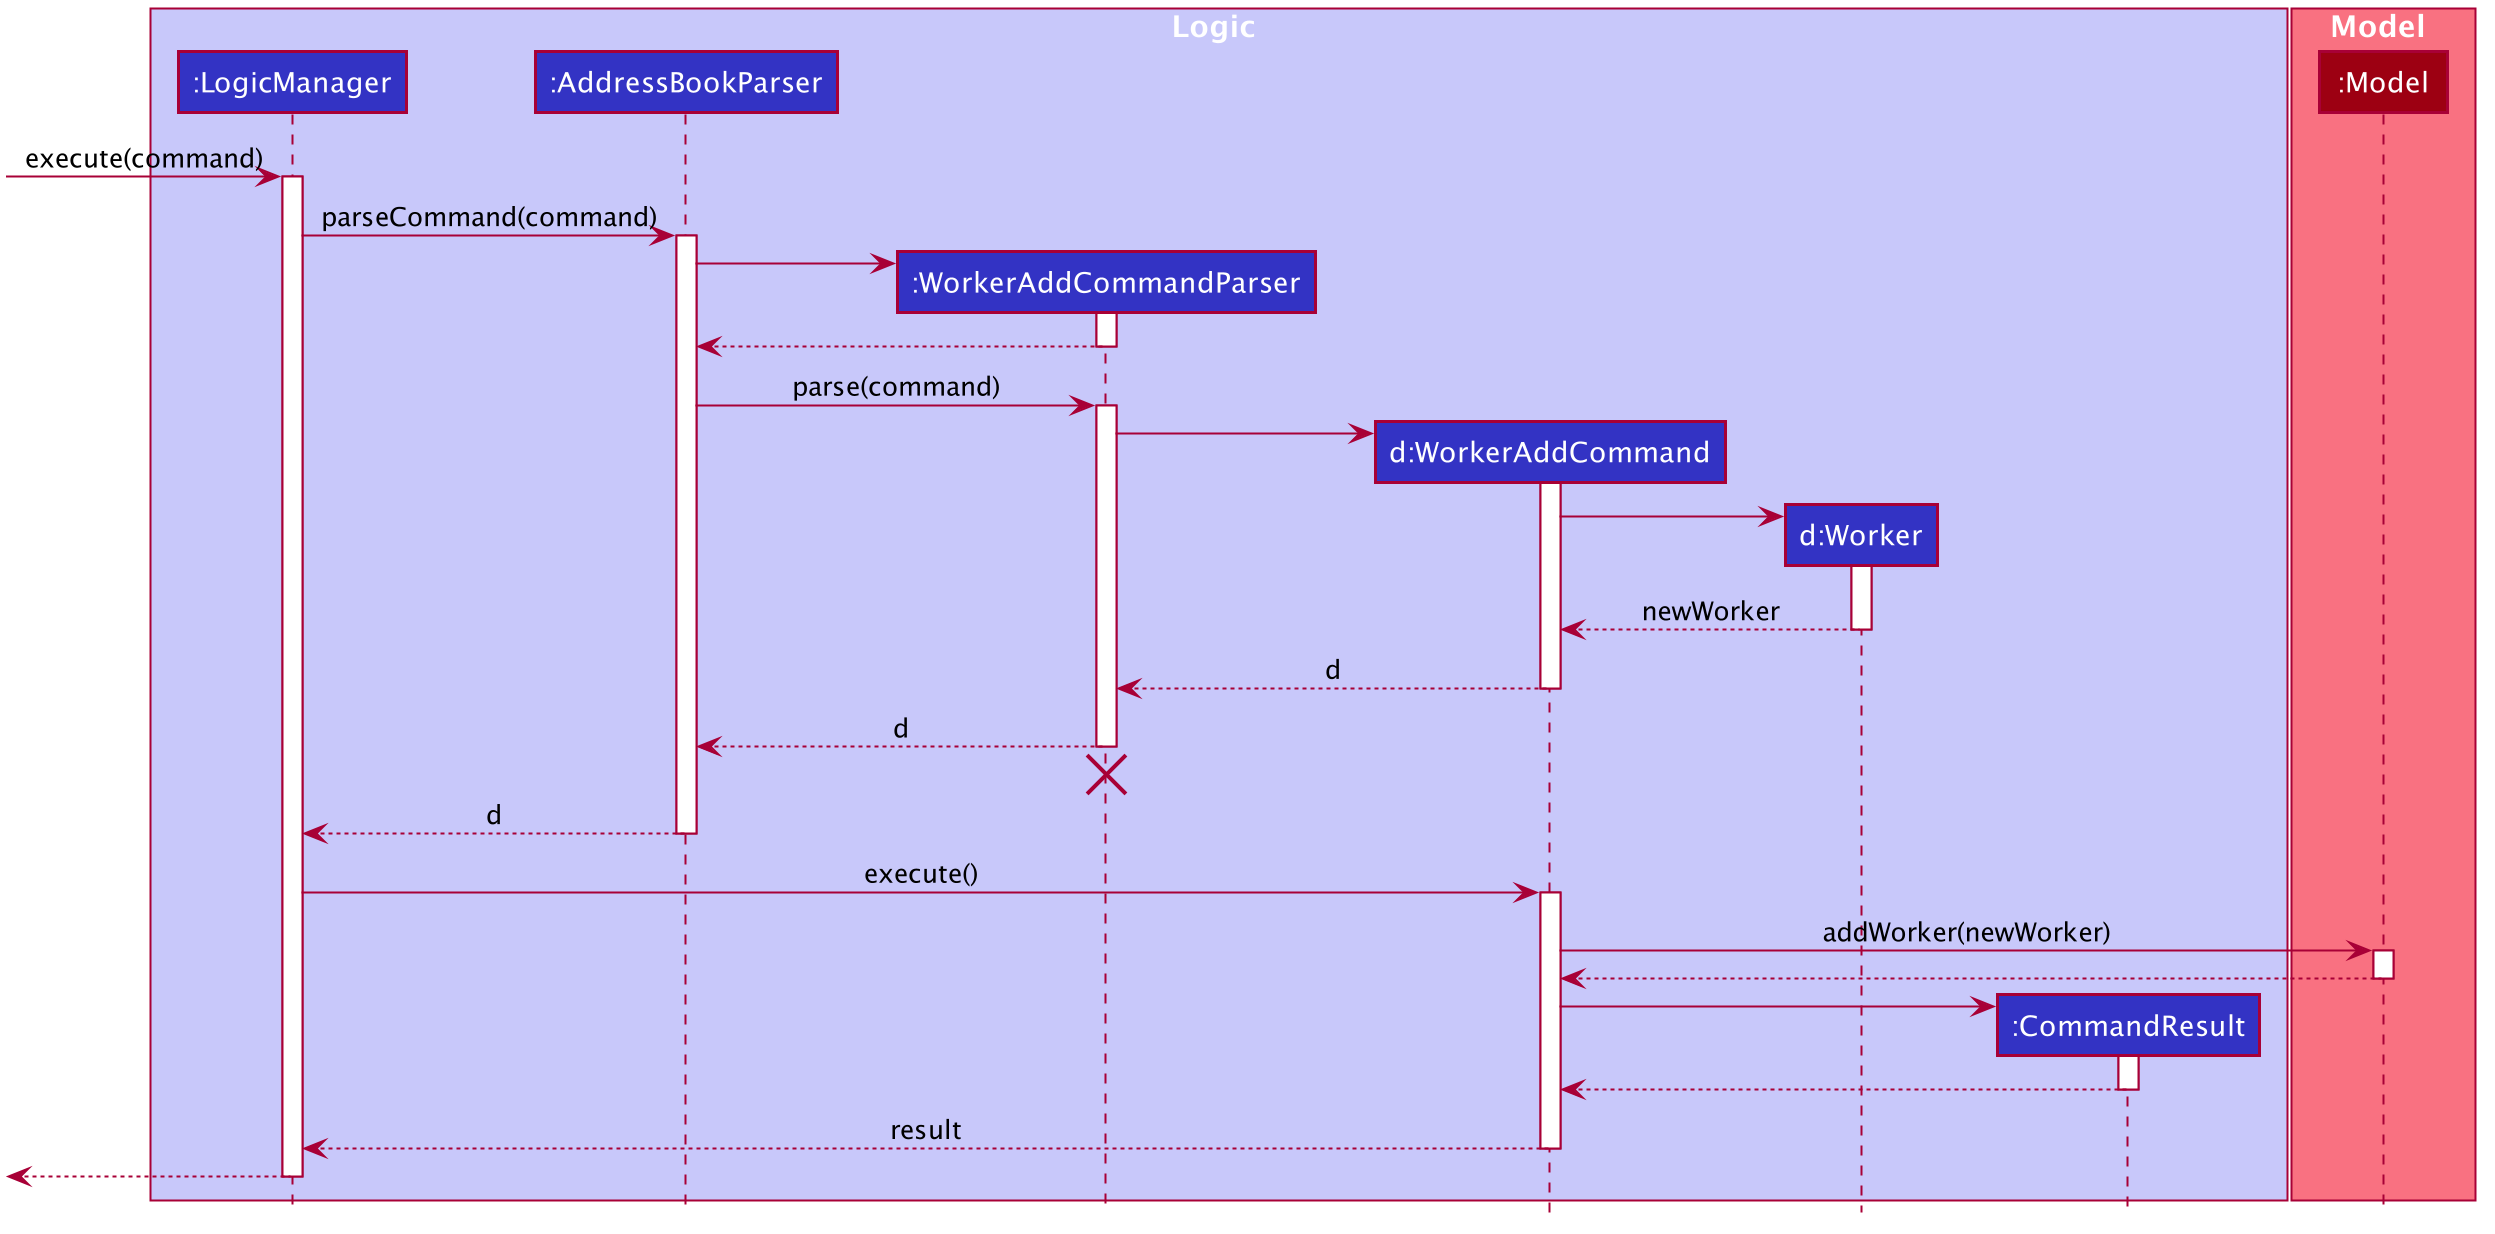

The diagram above was rendered by PlantUML. Its source (embedded in the PNG):
@startuml








skinparam BackgroundColor #FFFFFFF

skinparam Shadowing false

skinparam Class {
    FontColor #FFFFFF
    BorderThickness 1
    BorderColor #FFFFFF
    StereotypeFontColor #FFFFFF
    FontName Arial
    AttributeFontColor #FFFFFF
    AttributeFontName Arial
}

skinparam Actor {
    BorderColor #000000
    Color #000000
    FontName Arial
}

skinparam Sequence {
    MessageAlign center
    BoxFontSize 15
    BoxPadding 0
    BoxFontColor #FFFFFF
    FontName Arial
}

skinparam Participant {
    FontColor #FFFFFFF
    Padding 20
}

skinparam MinClassWidth 50
skinparam ParticipantPadding 10
skinparam Shadowing false
skinparam DefaultTextAlignment center
skinparam packageStyle Rectangle

hide footbox
hide empty members
hide circle

box Logic #C8C8FA
participant ":LogicManager" as LogicManager #3333C4
participant ":AddressBookParser" as AddressBookParser #3333C4
participant ":WorkerAddCommandParser" as WorkerAddCommandParser #3333C4
participant "d:WorkerAddCommand" as WorkerAddCommand #3333C4
participant "d:Worker" as Worker #3333C4
participant ":CommandResult" as CommandResult #3333C4
end box

box Model #F97181
participant ":Model" as Model #9D0012
end box

[-> LogicManager : execute(command)
activate LogicManager

LogicManager -> AddressBookParser : parseCommand(command)
activate AddressBookParser

create WorkerAddCommandParser
AddressBookParser -> WorkerAddCommandParser
activate WorkerAddCommandParser

WorkerAddCommandParser --> AddressBookParser
deactivate WorkerAddCommandParser

AddressBookParser -> WorkerAddCommandParser : parse(command)
activate WorkerAddCommandParser

create WorkerAddCommand
WorkerAddCommandParser -> WorkerAddCommand
activate WorkerAddCommand

create Worker
WorkerAddCommand -> Worker
activate Worker
return newWorker
deactivate Worker

WorkerAddCommand --> WorkerAddCommandParser : d
deactivate WorkerAddCommand

WorkerAddCommandParser --> AddressBookParser : d
deactivate WorkerAddCommandParser
WorkerAddCommandParser -[hidden]-> AddressBookParser
destroy WorkerAddCommandParser

AddressBookParser --> LogicManager : d
deactivate AddressBookParser

LogicManager -> WorkerAddCommand : execute()
activate WorkerAddCommand

WorkerAddCommand -> Model : addWorker(newWorker)
activate Model

Model --> WorkerAddCommand
deactivate Model

create CommandResult
WorkerAddCommand -> CommandResult
activate CommandResult

CommandResult --> WorkerAddCommand
deactivate CommandResult

WorkerAddCommand --> LogicManager : result
deactivate WorkerAddCommand

[<--LogicManager
deactivate LogicManager
@enduml